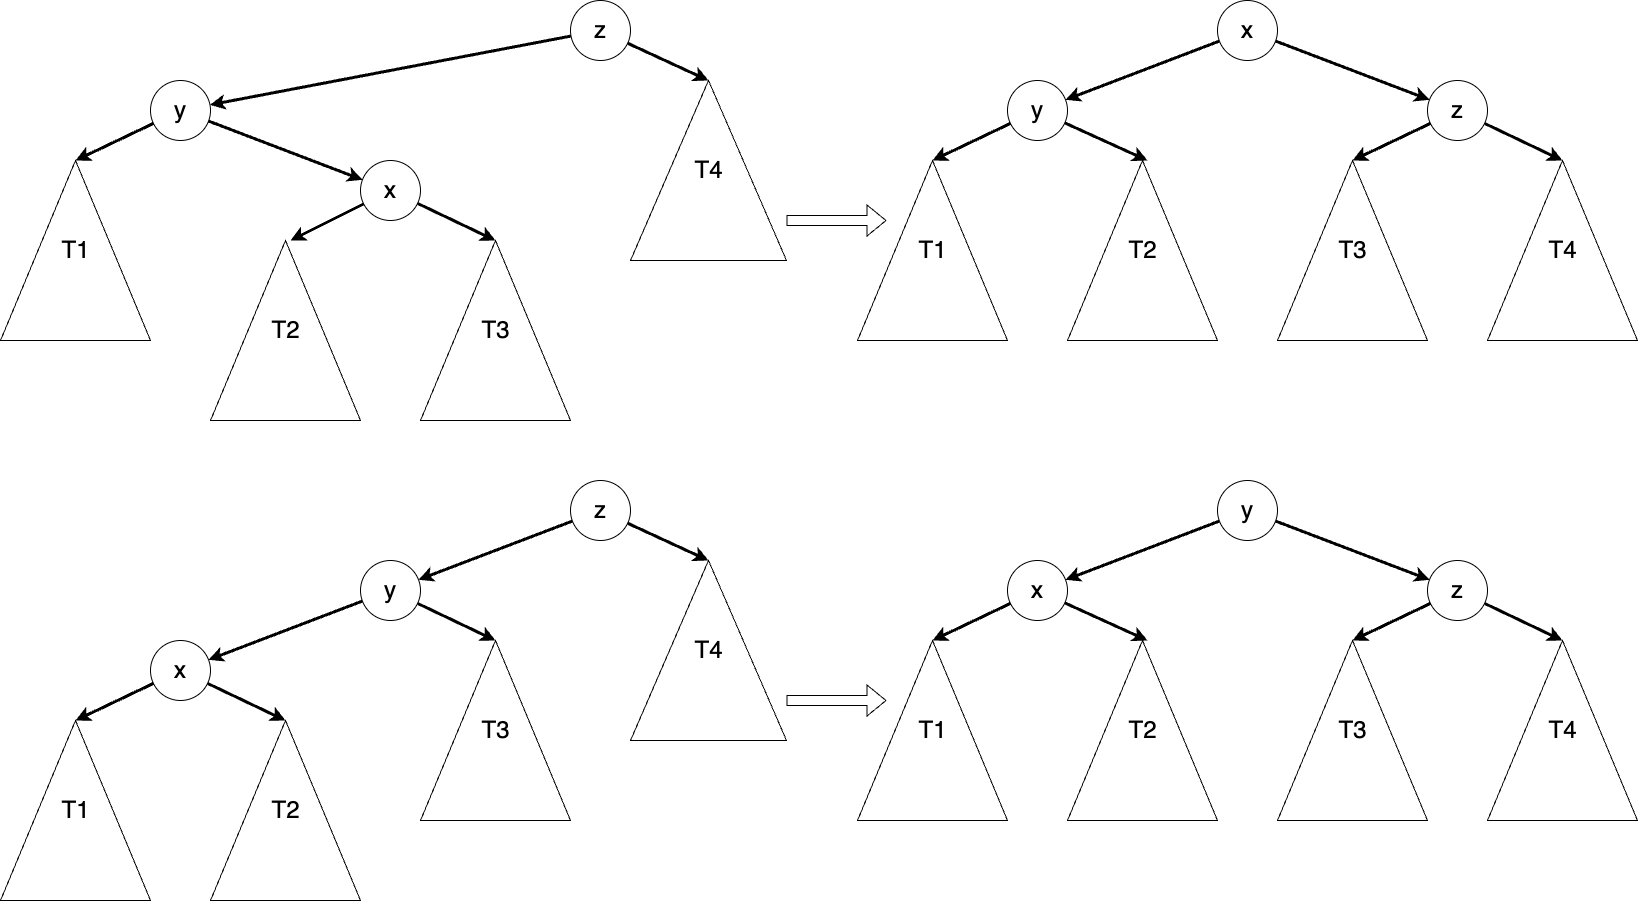

The diagram above was exported from draw.io. Its source (the exported page's mxGraphModel, read from the mxfile embedded in the PNG):
<mxGraphModel dx="2537" dy="1097" grid="1" gridSize="10" guides="1" tooltips="1" connect="1" arrows="1" fold="1" page="1" pageScale="1" pageWidth="827" pageHeight="1169" math="0" shadow="0">
  <root>
    <mxCell id="0" />
    <mxCell id="1" parent="0" />
    <mxCell id="I2w-nvI61mHt7ZdcxVMw-7" style="rounded=0;orthogonalLoop=1;jettySize=auto;html=1;strokeWidth=3;fontSize=24;" parent="1" source="I2w-nvI61mHt7ZdcxVMw-1" target="I2w-nvI61mHt7ZdcxVMw-2" edge="1">
      <mxGeometry relative="1" as="geometry" />
    </mxCell>
    <mxCell id="I2w-nvI61mHt7ZdcxVMw-8" style="rounded=0;orthogonalLoop=1;jettySize=auto;html=1;strokeWidth=3;entryX=0;entryY=0;entryDx=78;entryDy=0;entryPerimeter=0;fontSize=24;" parent="1" source="I2w-nvI61mHt7ZdcxVMw-1" target="I2w-nvI61mHt7ZdcxVMw-15" edge="1">
      <mxGeometry relative="1" as="geometry">
        <mxPoint x="405.3523565922628" y="92.8975535538151" as="targetPoint" />
      </mxGeometry>
    </mxCell>
    <mxCell id="I2w-nvI61mHt7ZdcxVMw-1" value="z" style="ellipse;whiteSpace=wrap;html=1;aspect=fixed;fontSize=24;" parent="1" vertex="1">
      <mxGeometry x="550" width="60" height="60" as="geometry" />
    </mxCell>
    <mxCell id="I2w-nvI61mHt7ZdcxVMw-2" value="y" style="ellipse;whiteSpace=wrap;html=1;aspect=fixed;fontSize=24;" parent="1" vertex="1">
      <mxGeometry x="130" y="80" width="60" height="60" as="geometry" />
    </mxCell>
    <mxCell id="I2w-nvI61mHt7ZdcxVMw-10" value="T1" style="verticalLabelPosition=middle;verticalAlign=middle;html=1;shape=mxgraph.basic.acute_triangle;dx=0.5;fontSize=24;labelPosition=center;align=center;" parent="1" vertex="1">
      <mxGeometry x="-20" y="160" width="150" height="180" as="geometry" />
    </mxCell>
    <mxCell id="I2w-nvI61mHt7ZdcxVMw-11" style="rounded=0;orthogonalLoop=1;jettySize=auto;html=1;entryX=0;entryY=0;entryDx=75;entryDy=0;entryPerimeter=0;strokeWidth=3;fontSize=24;" parent="1" source="I2w-nvI61mHt7ZdcxVMw-2" target="I2w-nvI61mHt7ZdcxVMw-10" edge="1">
      <mxGeometry relative="1" as="geometry" />
    </mxCell>
    <mxCell id="I2w-nvI61mHt7ZdcxVMw-12" value="T2" style="verticalLabelPosition=middle;verticalAlign=middle;html=1;shape=mxgraph.basic.acute_triangle;dx=0.5;fontSize=24;labelPosition=center;align=center;" parent="1" vertex="1">
      <mxGeometry x="190" y="240" width="150" height="180" as="geometry" />
    </mxCell>
    <mxCell id="I2w-nvI61mHt7ZdcxVMw-13" style="rounded=0;orthogonalLoop=1;jettySize=auto;html=1;strokeWidth=3;fontSize=24;" parent="1" source="I2w-nvI61mHt7ZdcxVMw-2" target="I2w-nvI61mHt7ZdcxVMw-18" edge="1">
      <mxGeometry relative="1" as="geometry">
        <mxPoint x="280" y="150" as="targetPoint" />
      </mxGeometry>
    </mxCell>
    <mxCell id="I2w-nvI61mHt7ZdcxVMw-15" value="T4" style="verticalLabelPosition=middle;verticalAlign=middle;html=1;shape=mxgraph.basic.acute_triangle;dx=0.5;fontSize=24;labelPosition=center;align=center;" parent="1" vertex="1">
      <mxGeometry x="610" y="80" width="156" height="180" as="geometry" />
    </mxCell>
    <mxCell id="I2w-nvI61mHt7ZdcxVMw-18" value="x" style="ellipse;whiteSpace=wrap;html=1;aspect=fixed;fontSize=24;" parent="1" vertex="1">
      <mxGeometry x="340" y="160" width="60" height="60" as="geometry" />
    </mxCell>
    <mxCell id="I2w-nvI61mHt7ZdcxVMw-19" value="T3" style="verticalLabelPosition=middle;verticalAlign=middle;html=1;shape=mxgraph.basic.acute_triangle;dx=0.5;fontSize=24;labelPosition=center;align=center;" parent="1" vertex="1">
      <mxGeometry x="400" y="240" width="150" height="180" as="geometry" />
    </mxCell>
    <mxCell id="I2w-nvI61mHt7ZdcxVMw-20" style="rounded=0;orthogonalLoop=1;jettySize=auto;html=1;entryX=0;entryY=0;entryDx=75;entryDy=0;entryPerimeter=0;strokeWidth=3;fontSize=24;" parent="1" source="I2w-nvI61mHt7ZdcxVMw-18" target="I2w-nvI61mHt7ZdcxVMw-19" edge="1">
      <mxGeometry relative="1" as="geometry" />
    </mxCell>
    <mxCell id="I2w-nvI61mHt7ZdcxVMw-22" style="rounded=0;orthogonalLoop=1;jettySize=auto;html=1;entryX=0;entryY=0;entryDx=80;entryDy=0;entryPerimeter=0;strokeWidth=3;fontSize=24;" parent="1" source="I2w-nvI61mHt7ZdcxVMw-18" target="I2w-nvI61mHt7ZdcxVMw-12" edge="1">
      <mxGeometry relative="1" as="geometry" />
    </mxCell>
    <mxCell id="I2w-nvI61mHt7ZdcxVMw-37" style="rounded=0;orthogonalLoop=1;jettySize=auto;html=1;strokeWidth=3;" parent="1" source="I2w-nvI61mHt7ZdcxVMw-46" target="I2w-nvI61mHt7ZdcxVMw-39" edge="1">
      <mxGeometry relative="1" as="geometry" />
    </mxCell>
    <mxCell id="I2w-nvI61mHt7ZdcxVMw-38" style="rounded=0;orthogonalLoop=1;jettySize=auto;html=1;strokeWidth=3;entryX=0;entryY=0;entryDx=75;entryDy=0;entryPerimeter=0;" parent="1" source="I2w-nvI61mHt7ZdcxVMw-39" target="I2w-nvI61mHt7ZdcxVMw-45" edge="1">
      <mxGeometry relative="1" as="geometry">
        <mxPoint x="1352.3523565922628" y="102.8975535538151" as="targetPoint" />
      </mxGeometry>
    </mxCell>
    <mxCell id="I2w-nvI61mHt7ZdcxVMw-39" value="z" style="ellipse;whiteSpace=wrap;html=1;aspect=fixed;fontSize=24;" parent="1" vertex="1">
      <mxGeometry x="1407" y="80" width="60" height="60" as="geometry" />
    </mxCell>
    <mxCell id="I2w-nvI61mHt7ZdcxVMw-40" value="y" style="ellipse;whiteSpace=wrap;html=1;aspect=fixed;fontSize=24;" parent="1" vertex="1">
      <mxGeometry x="987" y="80" width="60" height="60" as="geometry" />
    </mxCell>
    <mxCell id="I2w-nvI61mHt7ZdcxVMw-41" value="T1" style="verticalLabelPosition=middle;verticalAlign=middle;html=1;shape=mxgraph.basic.acute_triangle;dx=0.5;fontSize=24;labelPosition=center;align=center;" parent="1" vertex="1">
      <mxGeometry x="837" y="160" width="150" height="180" as="geometry" />
    </mxCell>
    <mxCell id="I2w-nvI61mHt7ZdcxVMw-42" style="rounded=0;orthogonalLoop=1;jettySize=auto;html=1;entryX=0;entryY=0;entryDx=75;entryDy=0;entryPerimeter=0;strokeWidth=3;" parent="1" source="I2w-nvI61mHt7ZdcxVMw-40" target="I2w-nvI61mHt7ZdcxVMw-41" edge="1">
      <mxGeometry relative="1" as="geometry" />
    </mxCell>
    <mxCell id="I2w-nvI61mHt7ZdcxVMw-43" value="T2" style="verticalLabelPosition=middle;verticalAlign=middle;html=1;shape=mxgraph.basic.acute_triangle;dx=0.5;fontSize=24;labelPosition=center;align=center;" parent="1" vertex="1">
      <mxGeometry x="1047" y="160" width="150" height="180" as="geometry" />
    </mxCell>
    <mxCell id="I2w-nvI61mHt7ZdcxVMw-44" style="rounded=0;orthogonalLoop=1;jettySize=auto;html=1;strokeWidth=3;" parent="1" source="I2w-nvI61mHt7ZdcxVMw-46" target="I2w-nvI61mHt7ZdcxVMw-40" edge="1">
      <mxGeometry relative="1" as="geometry">
        <mxPoint x="1227" y="160" as="sourcePoint" />
      </mxGeometry>
    </mxCell>
    <mxCell id="I2w-nvI61mHt7ZdcxVMw-45" value="T4" style="verticalLabelPosition=middle;verticalAlign=middle;html=1;shape=mxgraph.basic.acute_triangle;dx=0.5;fontSize=24;labelPosition=center;align=center;" parent="1" vertex="1">
      <mxGeometry x="1467" y="160" width="150" height="180" as="geometry" />
    </mxCell>
    <mxCell id="I2w-nvI61mHt7ZdcxVMw-46" value="x" style="ellipse;whiteSpace=wrap;html=1;aspect=fixed;fontSize=24;" parent="1" vertex="1">
      <mxGeometry x="1197" width="60" height="60" as="geometry" />
    </mxCell>
    <mxCell id="I2w-nvI61mHt7ZdcxVMw-47" value="T3" style="verticalLabelPosition=middle;verticalAlign=middle;html=1;shape=mxgraph.basic.acute_triangle;dx=0.5;fontSize=24;labelPosition=center;align=center;" parent="1" vertex="1">
      <mxGeometry x="1257" y="160" width="150" height="180" as="geometry" />
    </mxCell>
    <mxCell id="I2w-nvI61mHt7ZdcxVMw-48" style="rounded=0;orthogonalLoop=1;jettySize=auto;html=1;entryX=0;entryY=0;entryDx=75;entryDy=0;entryPerimeter=0;strokeWidth=3;" parent="1" source="I2w-nvI61mHt7ZdcxVMw-39" target="I2w-nvI61mHt7ZdcxVMw-47" edge="1">
      <mxGeometry relative="1" as="geometry" />
    </mxCell>
    <mxCell id="I2w-nvI61mHt7ZdcxVMw-49" style="rounded=0;orthogonalLoop=1;jettySize=auto;html=1;entryX=0;entryY=0;entryDx=80;entryDy=0;entryPerimeter=0;strokeWidth=3;" parent="1" source="I2w-nvI61mHt7ZdcxVMw-40" target="I2w-nvI61mHt7ZdcxVMw-43" edge="1">
      <mxGeometry relative="1" as="geometry" />
    </mxCell>
    <mxCell id="I2w-nvI61mHt7ZdcxVMw-51" style="rounded=0;orthogonalLoop=1;jettySize=auto;html=1;strokeWidth=3;entryX=0;entryY=0;entryDx=78;entryDy=0;entryPerimeter=0;" parent="1" source="I2w-nvI61mHt7ZdcxVMw-52" target="I2w-nvI61mHt7ZdcxVMw-58" edge="1">
      <mxGeometry relative="1" as="geometry">
        <mxPoint x="435.3523565922628" y="582.8975535538151" as="targetPoint" />
      </mxGeometry>
    </mxCell>
    <mxCell id="I2w-nvI61mHt7ZdcxVMw-63" style="rounded=0;orthogonalLoop=1;jettySize=auto;html=1;strokeWidth=3;" parent="1" source="I2w-nvI61mHt7ZdcxVMw-52" target="I2w-nvI61mHt7ZdcxVMw-59" edge="1">
      <mxGeometry relative="1" as="geometry" />
    </mxCell>
    <mxCell id="I2w-nvI61mHt7ZdcxVMw-52" value="z" style="ellipse;whiteSpace=wrap;html=1;aspect=fixed;fontSize=24;" parent="1" vertex="1">
      <mxGeometry x="550" y="480" width="60" height="60" as="geometry" />
    </mxCell>
    <mxCell id="I2w-nvI61mHt7ZdcxVMw-53" value="x" style="ellipse;whiteSpace=wrap;html=1;aspect=fixed;fontSize=24;" parent="1" vertex="1">
      <mxGeometry x="130" y="640" width="60" height="60" as="geometry" />
    </mxCell>
    <mxCell id="I2w-nvI61mHt7ZdcxVMw-56" value="T1" style="verticalLabelPosition=middle;verticalAlign=middle;html=1;shape=mxgraph.basic.acute_triangle;dx=0.5;fontSize=24;labelPosition=center;align=center;" parent="1" vertex="1">
      <mxGeometry x="-20" y="720" width="150" height="180" as="geometry" />
    </mxCell>
    <mxCell id="I2w-nvI61mHt7ZdcxVMw-58" value="T4" style="verticalLabelPosition=middle;verticalAlign=middle;html=1;shape=mxgraph.basic.acute_triangle;dx=0.5;fontSize=24;labelPosition=center;align=center;" parent="1" vertex="1">
      <mxGeometry x="610" y="560" width="156" height="180" as="geometry" />
    </mxCell>
    <mxCell id="I2w-nvI61mHt7ZdcxVMw-64" style="rounded=0;orthogonalLoop=1;jettySize=auto;html=1;strokeWidth=3;" parent="1" source="I2w-nvI61mHt7ZdcxVMw-59" target="I2w-nvI61mHt7ZdcxVMw-53" edge="1">
      <mxGeometry relative="1" as="geometry" />
    </mxCell>
    <mxCell id="I2w-nvI61mHt7ZdcxVMw-68" style="rounded=0;orthogonalLoop=1;jettySize=auto;html=1;strokeWidth=3;entryX=0;entryY=0;entryDx=75;entryDy=0;entryPerimeter=0;" parent="1" source="I2w-nvI61mHt7ZdcxVMw-59" target="I2w-nvI61mHt7ZdcxVMw-67" edge="1">
      <mxGeometry relative="1" as="geometry" />
    </mxCell>
    <mxCell id="I2w-nvI61mHt7ZdcxVMw-59" value="y" style="ellipse;whiteSpace=wrap;html=1;aspect=fixed;fontSize=24;" parent="1" vertex="1">
      <mxGeometry x="340" y="560" width="60" height="60" as="geometry" />
    </mxCell>
    <mxCell id="I2w-nvI61mHt7ZdcxVMw-60" value="T2" style="verticalLabelPosition=middle;verticalAlign=middle;html=1;shape=mxgraph.basic.acute_triangle;dx=0.5;fontSize=24;labelPosition=center;align=center;" parent="1" vertex="1">
      <mxGeometry x="190" y="720" width="150" height="180" as="geometry" />
    </mxCell>
    <mxCell id="I2w-nvI61mHt7ZdcxVMw-65" style="rounded=0;orthogonalLoop=1;jettySize=auto;html=1;entryX=0;entryY=0;entryDx=75;entryDy=0;entryPerimeter=0;strokeWidth=3;" parent="1" source="I2w-nvI61mHt7ZdcxVMw-53" target="I2w-nvI61mHt7ZdcxVMw-56" edge="1">
      <mxGeometry relative="1" as="geometry" />
    </mxCell>
    <mxCell id="I2w-nvI61mHt7ZdcxVMw-66" style="rounded=0;orthogonalLoop=1;jettySize=auto;html=1;entryX=0;entryY=0;entryDx=75;entryDy=0;entryPerimeter=0;strokeWidth=3;" parent="1" source="I2w-nvI61mHt7ZdcxVMw-53" target="I2w-nvI61mHt7ZdcxVMw-60" edge="1">
      <mxGeometry relative="1" as="geometry" />
    </mxCell>
    <mxCell id="I2w-nvI61mHt7ZdcxVMw-67" value="T3" style="verticalLabelPosition=middle;verticalAlign=middle;html=1;shape=mxgraph.basic.acute_triangle;dx=0.5;fontSize=24;labelPosition=center;align=center;" parent="1" vertex="1">
      <mxGeometry x="400" y="640" width="150" height="180" as="geometry" />
    </mxCell>
    <mxCell id="I2w-nvI61mHt7ZdcxVMw-82" value="" style="shape=flexArrow;endArrow=classic;html=1;rounded=0;" parent="1" edge="1">
      <mxGeometry width="50" height="50" relative="1" as="geometry">
        <mxPoint x="766" y="220" as="sourcePoint" />
        <mxPoint x="866" y="220" as="targetPoint" />
      </mxGeometry>
    </mxCell>
    <mxCell id="FVBLWtJPf-W7hMnqFSwj-1" style="rounded=0;orthogonalLoop=1;jettySize=auto;html=1;strokeWidth=3;" edge="1" parent="1" source="FVBLWtJPf-W7hMnqFSwj-10" target="FVBLWtJPf-W7hMnqFSwj-3">
      <mxGeometry relative="1" as="geometry" />
    </mxCell>
    <mxCell id="FVBLWtJPf-W7hMnqFSwj-2" style="rounded=0;orthogonalLoop=1;jettySize=auto;html=1;strokeWidth=3;entryX=0;entryY=0;entryDx=75;entryDy=0;entryPerimeter=0;" edge="1" parent="1" source="FVBLWtJPf-W7hMnqFSwj-3" target="FVBLWtJPf-W7hMnqFSwj-9">
      <mxGeometry relative="1" as="geometry">
        <mxPoint x="1352.3523565922628" y="582.8975535538151" as="targetPoint" />
      </mxGeometry>
    </mxCell>
    <mxCell id="FVBLWtJPf-W7hMnqFSwj-3" value="z" style="ellipse;whiteSpace=wrap;html=1;aspect=fixed;fontSize=24;" vertex="1" parent="1">
      <mxGeometry x="1407" y="560" width="60" height="60" as="geometry" />
    </mxCell>
    <mxCell id="FVBLWtJPf-W7hMnqFSwj-4" value="x" style="ellipse;whiteSpace=wrap;html=1;aspect=fixed;fontSize=24;" vertex="1" parent="1">
      <mxGeometry x="987" y="560" width="60" height="60" as="geometry" />
    </mxCell>
    <mxCell id="FVBLWtJPf-W7hMnqFSwj-5" value="T1" style="verticalLabelPosition=middle;verticalAlign=middle;html=1;shape=mxgraph.basic.acute_triangle;dx=0.5;fontSize=24;labelPosition=center;align=center;" vertex="1" parent="1">
      <mxGeometry x="837" y="640" width="150" height="180" as="geometry" />
    </mxCell>
    <mxCell id="FVBLWtJPf-W7hMnqFSwj-6" style="rounded=0;orthogonalLoop=1;jettySize=auto;html=1;entryX=0;entryY=0;entryDx=75;entryDy=0;entryPerimeter=0;strokeWidth=3;" edge="1" parent="1" source="FVBLWtJPf-W7hMnqFSwj-4" target="FVBLWtJPf-W7hMnqFSwj-5">
      <mxGeometry relative="1" as="geometry" />
    </mxCell>
    <mxCell id="FVBLWtJPf-W7hMnqFSwj-7" value="T2" style="verticalLabelPosition=middle;verticalAlign=middle;html=1;shape=mxgraph.basic.acute_triangle;dx=0.5;fontSize=24;labelPosition=center;align=center;" vertex="1" parent="1">
      <mxGeometry x="1047" y="640" width="150" height="180" as="geometry" />
    </mxCell>
    <mxCell id="FVBLWtJPf-W7hMnqFSwj-8" style="rounded=0;orthogonalLoop=1;jettySize=auto;html=1;strokeWidth=3;" edge="1" parent="1" source="FVBLWtJPf-W7hMnqFSwj-10" target="FVBLWtJPf-W7hMnqFSwj-4">
      <mxGeometry relative="1" as="geometry">
        <mxPoint x="1227" y="640" as="sourcePoint" />
      </mxGeometry>
    </mxCell>
    <mxCell id="FVBLWtJPf-W7hMnqFSwj-9" value="T4" style="verticalLabelPosition=middle;verticalAlign=middle;html=1;shape=mxgraph.basic.acute_triangle;dx=0.5;fontSize=24;labelPosition=center;align=center;" vertex="1" parent="1">
      <mxGeometry x="1467" y="640" width="150" height="180" as="geometry" />
    </mxCell>
    <mxCell id="FVBLWtJPf-W7hMnqFSwj-10" value="y" style="ellipse;whiteSpace=wrap;html=1;aspect=fixed;fontSize=24;" vertex="1" parent="1">
      <mxGeometry x="1197" y="480" width="60" height="60" as="geometry" />
    </mxCell>
    <mxCell id="FVBLWtJPf-W7hMnqFSwj-11" value="T3" style="verticalLabelPosition=middle;verticalAlign=middle;html=1;shape=mxgraph.basic.acute_triangle;dx=0.5;fontSize=24;labelPosition=center;align=center;" vertex="1" parent="1">
      <mxGeometry x="1257" y="640" width="150" height="180" as="geometry" />
    </mxCell>
    <mxCell id="FVBLWtJPf-W7hMnqFSwj-12" style="rounded=0;orthogonalLoop=1;jettySize=auto;html=1;entryX=0;entryY=0;entryDx=75;entryDy=0;entryPerimeter=0;strokeWidth=3;" edge="1" parent="1" source="FVBLWtJPf-W7hMnqFSwj-3" target="FVBLWtJPf-W7hMnqFSwj-11">
      <mxGeometry relative="1" as="geometry" />
    </mxCell>
    <mxCell id="FVBLWtJPf-W7hMnqFSwj-13" style="rounded=0;orthogonalLoop=1;jettySize=auto;html=1;entryX=0;entryY=0;entryDx=80;entryDy=0;entryPerimeter=0;strokeWidth=3;" edge="1" parent="1" source="FVBLWtJPf-W7hMnqFSwj-4" target="FVBLWtJPf-W7hMnqFSwj-7">
      <mxGeometry relative="1" as="geometry" />
    </mxCell>
    <mxCell id="FVBLWtJPf-W7hMnqFSwj-14" value="" style="shape=flexArrow;endArrow=classic;html=1;rounded=0;" edge="1" parent="1">
      <mxGeometry width="50" height="50" relative="1" as="geometry">
        <mxPoint x="766" y="700" as="sourcePoint" />
        <mxPoint x="866" y="700" as="targetPoint" />
      </mxGeometry>
    </mxCell>
  </root>
</mxGraphModel>